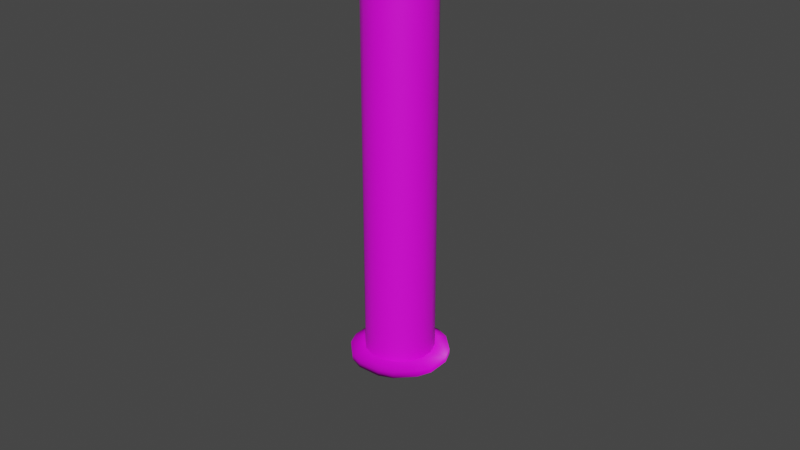 # Source: spawner.blend  (saved by Blender 2.82.7; exported with 4.5.12 LTS)
import bpy
from mathutils import Matrix  # noqa: F401  (used for matrix-valued properties, if any)

bpy.ops.wm.read_factory_settings(use_empty=True)
scene = bpy.context.scene
scene.name = 'Scene'

# ---- collections
col_collection = bpy.data.collections.new('Collection'); scene.collection.children.link(col_collection)
col_help_design = bpy.data.collections.new('Help_Design'); scene.collection.children.link(col_help_design)
col_shield = bpy.data.collections.new('Shield'); scene.collection.children.link(col_shield)

# ---- images (referenced by path relative to the original .blend; pixels are not part of the script)
import os
ASSET_DIR = os.environ.get("B2B_ASSET_DIR", "")  # directory of the original .blend (textures are referenced by path, not embedded)
HERE = os.path.dirname(os.path.abspath(__file__))  # packed textures are extracted next to this script under _unpacked/

def load_image(name, relpath, width, height, colorspace="sRGB"):
    """Load a texture the original file referenced (path relative to the .blend, or extracted next to this script)."""
    p = next((c for c in (os.path.join(HERE, relpath), os.path.join(ASSET_DIR, relpath)) if relpath and os.path.exists(c)), "")
    if p:
        img = bpy.data.images.load(p, check_existing=True)
        img.name = name
    else:  # same state as the original file: an image datablock whose file is absent (Cycles renders it pink)
        img = bpy.data.images.new(name, width, height)
        img.source = "FILE"
        img.filepath = "//" + (relpath or name)
    img.colorspace_settings.name = colorspace
    return img
img_portal_base = load_image('portal_base', 'textures/portal_base.png', 1024, 1024, 'sRGB')
img_portal_base_spec_png = load_image('portal_base_spec.png', 'textures/portal_base_spec.png', 1024, 1024, 'sRGB')
img_portal_base_normal_png = load_image('portal_base_normal.png', 'textures/portal_base_normal.png', 1024, 1024, 'Non-Color')
img_portal_bifrost_png = load_image('portal_bifrost.png', 'textures/portal_bifrost.png', 1024, 1024, 'sRGB')

# ---- materials (node trees are filled in below, after node groups)
mat_base = bpy.data.materials.new('Base')
mat_base.use_transparent_shadow = False
mat_material_001 = bpy.data.materials.new('Material.001')
mat_material_001.use_transparent_shadow = False
mat_material_002 = bpy.data.materials.new('Material.002')
mat_material_002.use_transparent_shadow = False
mat_tube = bpy.data.materials.new('Tube')
mat_tube.use_transparent_shadow = False

# ---- material node trees
mat_base.use_nodes = True; mat_base.node_tree.nodes.clear()
_N = mat_base.node_tree.nodes; _L = mat_base.node_tree.links
n0 = _N.new('ShaderNodeOutputMaterial'); n0.name = 'Material Output'; n0.location = (300, 300)
n1 = _N.new('ShaderNodeTexImage'); n1.name = 'Image Texture'; n1.location = (-530, 366)
n1.image = img_portal_base
n2 = _N.new('ShaderNodeTexImage'); n2.name = 'Image Texture.001'; n2.location = (-530, 107)
n2.image = img_portal_base_spec_png
n3 = _N.new('ShaderNodeTexImage'); n3.name = 'Image Texture.002'; n3.location = (-530, -155)
n3.image = img_portal_base_normal_png
n4 = _N.new('ShaderNodeBsdfPrincipled'); n4.name = 'Principled BSDF'; n4.location = (10, 300)
n4.distribution = 'GGX'
n4.subsurface_method = 'BURLEY'
n4.inputs[3].default_value = 1.45
n4.inputs[27].default_value = (0.0, 0.0, 0.0, 1.0)
n4.inputs[28].default_value = 1.0
n5 = _N.new('ShaderNodeNormalMap'); n5.name = 'Normal Map'; n5.location = (-238, -154)
_L.new(n4.outputs[0], n0.inputs[0])
_L.new(n1.outputs[0], n4.inputs[0])
_L.new(n2.outputs[0], n4.inputs[13])
_L.new(n3.outputs[0], n5.inputs[1])
_L.new(n5.outputs[0], n4.inputs[5])
n0.is_active_output = True
mat_material_001.use_nodes = True; mat_material_001.node_tree.nodes.clear()
_N = mat_material_001.node_tree.nodes; _L = mat_material_001.node_tree.links
n0 = _N.new('ShaderNodeOutputMaterial'); n0.name = 'Material Output'; n0.location = (300, 300)
n1 = _N.new('ShaderNodeBsdfPrincipled'); n1.name = 'Principled BSDF'; n1.location = (10, 300)
n1.distribution = 'GGX'
n1.subsurface_method = 'BURLEY'
n1.inputs[0].default_value = (0.3107, 0.5337, 0.2773, 1.0)
n1.inputs[3].default_value = 1.45
n1.inputs[27].default_value = (0.0, 0.0, 0.0, 1.0)
n1.inputs[28].default_value = 1.0
_L.new(n1.outputs[0], n0.inputs[0])
n0.is_active_output = True
mat_material_002.use_nodes = True; mat_material_002.node_tree.nodes.clear()
_N = mat_material_002.node_tree.nodes; _L = mat_material_002.node_tree.links
n0 = _N.new('ShaderNodeOutputMaterial'); n0.name = 'Material Output'; n0.location = (300, 300)
n1 = _N.new('ShaderNodeBsdfPrincipled'); n1.name = 'Principled BSDF'; n1.location = (10, 300)
n1.distribution = 'GGX'
n1.subsurface_method = 'BURLEY'
n1.inputs[0].default_value = (0.1827, 0.3103, 0.1635, 1.0)
n1.inputs[3].default_value = 1.45
n1.inputs[27].default_value = (0.0, 0.0, 0.0, 1.0)
n1.inputs[28].default_value = 1.0
_L.new(n1.outputs[0], n0.inputs[0])
n0.is_active_output = True
mat_tube.use_nodes = True; mat_tube.node_tree.nodes.clear()
_N = mat_tube.node_tree.nodes; _L = mat_tube.node_tree.links
n0 = _N.new('ShaderNodeOutputMaterial'); n0.name = 'Material Output'; n0.location = (300, 300)
n1 = _N.new('ShaderNodeBsdfPrincipled'); n1.name = 'Principled BSDF'; n1.location = (10, 300)
n1.distribution = 'GGX'
n1.subsurface_method = 'BURLEY'
n1.inputs[3].default_value = 1.45
n1.inputs[27].default_value = (0.0, 0.0, 0.0, 1.0)
n1.inputs[28].default_value = 1.0
n2 = _N.new('ShaderNodeTexImage'); n2.name = 'Image Texture'; n2.location = (-280, 280)
n2.image = img_portal_bifrost_png
_L.new(n1.outputs[0], n0.inputs[0])
_L.new(n2.outputs[0], n1.inputs[0])
n0.is_active_output = True

# ---- world
world_world = bpy.data.worlds.new('World'); scene.world = world_world
world_world.use_nodes = True; world_world.node_tree.nodes.clear()
_N = world_world.node_tree.nodes; _L = world_world.node_tree.links
n0 = _N.new('ShaderNodeOutputWorld'); n0.name = 'World Output'; n0.location = (300, 300)
n1 = _N.new('ShaderNodeBackground'); n1.name = 'Background'; n1.location = (10, 300)
n1.inputs[0].default_value = (0.05088, 0.05088, 0.05088, 1.0)
_L.new(n1.outputs[0], n0.inputs[0])
n0.is_active_output = True
world_world.color = (0.05088, 0.05088, 0.05088)
world_world.use_sun_shadow = False
world_world.sun_shadow_jitter_overblur = 0.0

# ---- meshes
me_base_001 = bpy.data.meshes.new('Base.001')
me_base_001.from_pydata([(0.1714, 0.2911, 0.07351), (0.07459, 0.3294, 0.07351), (0.2857, 0.1802, 0.07351), (0.327, 0.0846, 0.07351), (0.3294, -0.07459, 0.07351), (0.2911, -0.1714, 0.07351), (0.1802, -0.2857, 0.07351), (0.0846, -0.327, 0.07351), (-0.07459, -0.3294, 0.07351), (-0.1714, -0.2911, 0.07351), (-0.2857, -0.1802, 0.07351), (-0.327, -0.0846, 0.07351), (-0.3294, 0.07459, 0.07351), (-0.2911, 0.1714, 0.07351), (-0.1802, 0.2857, 0.07351), (-0.0846, 0.327, 0.07351), (-0.123, -0.3103, 0.07351), (0.1324, -0.3064, 0.07351), (0.3103, -0.123, 0.07351), (0.3064, 0.1324, 0.07351), (0.123, 0.3103, 0.07351), (-0.1324, 0.3064, 0.07351), (-0.3103, 0.123, 0.07351), (-0.3064, -0.1324, 0.07351), (0.07172, 0.1218, 0.07351), (0.03121, 0.1378, 0.07351), (0.1195, 0.0754, 0.07351), (0.1368, 0.0354, 0.07351), (0.1378, -0.03121, 0.07351), (0.1218, -0.07172, 0.07351), (0.0754, -0.1195, 0.07351), (0.0354, -0.1368, 0.07351), (-0.03121, -0.1378, 0.07351), (-0.07172, -0.1218, 0.07351), (-0.1195, -0.0754, 0.07351), (-0.1368, -0.0354, 0.07351), (-0.1378, 0.03121, 0.07351), (-0.1218, 0.07172, 0.07351), (-0.0754, 0.1195, 0.07351), (-0.0354, 0.1368, 0.07351), (-0.05146, -0.1298, 0.07351), (0.0554, -0.1282, 0.07351), (0.1298, -0.05146, 0.07351), (0.1282, 0.0554, 0.07351), (0.05146, 0.1298, 0.07351), (-0.0554, 0.1282, 0.07351), (-0.1298, 0.05146, 0.07351), (-0.1282, -0.0554, 0.07351), (0.2474, 0.4201, 0.03869), (0.1077, 0.4755, 0.03869), (0.4124, 0.2601, 0.03869), (0.472, 0.1221, 0.03869), (0.4755, -0.1077, 0.03869), (0.4201, -0.2474, 0.03869), (0.2601, -0.4124, 0.03869), (0.1221, -0.472, 0.03869), (-0.1077, -0.4755, 0.03869), (-0.2474, -0.4201, 0.03869), (-0.4124, -0.2601, 0.03869), (-0.472, -0.1221, 0.03869), (-0.4755, 0.1077, 0.03869), (-0.4201, 0.2474, 0.03869), (-0.2601, 0.4124, 0.03869), (-0.1221, 0.472, 0.03869), (-0.1776, -0.4478, 0.03869), (0.1911, -0.4422, 0.03869), (0.4478, -0.1776, 0.03869), (0.4422, 0.1911, 0.03869), (0.1776, 0.4478, 0.03869), (-0.1911, 0.4422, 0.03869), (-0.4478, 0.1776, 0.03869), (-0.4422, -0.1911, 0.03869), (0.2474, 0.4201, -0.01502), (0.1077, 0.4755, -0.01502), (0.4124, 0.2601, -0.01502), (0.472, 0.1221, -0.01502), (0.4755, -0.1077, -0.01502), (0.4201, -0.2474, -0.01502), (0.2601, -0.4124, -0.01502), (0.1221, -0.472, -0.01502), (-0.1077, -0.4755, -0.01502), (-0.2474, -0.4201, -0.01502), (-0.4124, -0.2601, -0.01502), (-0.472, -0.1221, -0.01502), (-0.4755, 0.1077, -0.01502), (-0.4201, 0.2474, -0.01502), (-0.2601, 0.4124, -0.01502), (-0.1221, 0.472, -0.01502), (-0.1776, -0.4478, -0.01502), (0.1911, -0.4422, -0.01502), (0.4478, -0.1776, -0.01502), (0.4422, 0.1911, -0.01502), (0.1776, 0.4478, -0.01502), (-0.1911, 0.4422, -0.01502), (-0.4478, 0.1776, -0.01502), (-0.4422, -0.1911, -0.01502)], [], [(16, 8, 32, 40), (2, 0, 24, 26), (10, 9, 33, 34), (9, 16, 40, 33), (19, 2, 26, 43), (7, 17, 41, 31), (5, 18, 42, 29), (3, 19, 43, 27), (23, 10, 34, 47), (0, 20, 44, 24), (15, 21, 45, 39), (4, 3, 27, 28), (13, 22, 46, 37), (11, 23, 47, 35), (12, 11, 35, 36), (18, 4, 28, 42), (22, 12, 36, 46), (6, 5, 29, 30), (14, 13, 37, 38), (17, 6, 30, 41), (21, 14, 38, 45), (8, 7, 31, 32), (20, 1, 25, 44), (1, 15, 39, 25), (44, 25, 39, 45, 38, 37, 46, 36, 35, 47, 34, 33, 40, 32, 31, 41, 30, 29, 42, 28, 27, 43, 26, 24), (5, 6, 54, 53), (20, 0, 48, 68), (13, 14, 62, 61), (6, 17, 65, 54), (21, 15, 63, 69), (14, 21, 69, 62), (7, 8, 56, 55), (22, 13, 61, 70), (1, 20, 68, 49), (15, 1, 49, 63), (8, 16, 64, 56), (23, 11, 59, 71), (0, 2, 50, 48), (16, 9, 57, 64), (9, 10, 58, 57), (2, 19, 67, 50), (17, 7, 55, 65), (10, 23, 71, 58), (3, 4, 52, 51), (18, 5, 53, 66), (11, 12, 60, 59), (4, 18, 66, 52), (19, 3, 51, 67), (12, 22, 70, 60), (55, 56, 80, 79), (70, 61, 85, 94), (49, 68, 92, 73), (63, 49, 73, 87), (56, 64, 88, 80), (71, 59, 83, 95), (48, 50, 74, 72), (64, 57, 81, 88), (57, 58, 82, 81), (50, 67, 91, 74), (65, 55, 79, 89), (58, 71, 95, 82), (51, 52, 76, 75), (66, 53, 77, 90), (59, 60, 84, 83), (52, 66, 90, 76), (67, 51, 75, 91), (60, 70, 94, 84), (53, 54, 78, 77), (68, 48, 72, 92), (61, 62, 86, 85), (54, 65, 89, 78), (69, 63, 87, 93), (62, 69, 93, 86)])
me_base_001.polygons.foreach_set('use_smooth', [True] * 73)
_uv = me_base_001.uv_layers.new(name='UVMap')
_uv.uv.foreach_set('vector', [0.6202, 0.2121, 0.6651, 0.2309, 0.5692, 0.3874, 0.5504, 0.3795, 0.5735, 0.8071, 0.4246, 0.8064, 0.4684, 0.6284, 0.5307, 0.6286, 0.4265, 0.1929, 0.5753, 0.1936, 0.5316, 0.3716, 0.4693, 0.3714, 0.5753, 0.1936, 0.6202, 0.2121, 0.5504, 0.3795, 0.5316, 0.3716, 0.6186, 0.7886, 0.5735, 0.8071, 0.5307, 0.6286, 0.5495, 0.6208, 0.77, 0.3366, 0.7886, 0.3814, 0.6208, 0.4504, 0.6131, 0.4316, 0.8064, 0.5754, 0.7879, 0.6202, 0.6205, 0.5504, 0.6283, 0.5316, 0.6634, 0.77, 0.6186, 0.7886, 0.5495, 0.6208, 0.5684, 0.6131, 0.3814, 0.2114, 0.4265, 0.1929, 0.4693, 0.3714, 0.4504, 0.3792, 0.4246, 0.8064, 0.3798, 0.7879, 0.4496, 0.6205, 0.4684, 0.6284, 0.23, 0.6634, 0.2114, 0.6186, 0.3791, 0.5496, 0.3869, 0.5684, 0.7691, 0.6651, 0.6634, 0.77, 0.5684, 0.6131, 0.6126, 0.5692, 0.1935, 0.4246, 0.2121, 0.3798, 0.3795, 0.4496, 0.3716, 0.4684, 0.3366, 0.23, 0.3814, 0.2114, 0.4504, 0.3792, 0.4316, 0.3869, 0.2309, 0.3349, 0.3366, 0.23, 0.4316, 0.3869, 0.3874, 0.4308, 0.7879, 0.6202, 0.7691, 0.6651, 0.6126, 0.5692, 0.6205, 0.5504, 0.2121, 0.3798, 0.2309, 0.3349, 0.3874, 0.4308, 0.3795, 0.4496, 0.807, 0.4265, 0.8064, 0.5754, 0.6283, 0.5316, 0.6286, 0.4693, 0.1929, 0.5735, 0.1935, 0.4246, 0.3716, 0.4684, 0.3714, 0.5307, 0.7886, 0.3814, 0.807, 0.4265, 0.6286, 0.4693, 0.6208, 0.4504, 0.2114, 0.6186, 0.1929, 0.5735, 0.3714, 0.5307, 0.3791, 0.5496, 0.6651, 0.2309, 0.77, 0.3366, 0.6131, 0.4316, 0.5692, 0.3874, 0.3798, 0.7879, 0.3348, 0.7691, 0.4308, 0.6126, 0.4496, 0.6205, 0.3348, 0.7691, 0.23, 0.6634, 0.3869, 0.5684, 0.4308, 0.6126, 0.4496, 0.6205, 0.4308, 0.6126, 0.3869, 0.5684, 0.3791, 0.5496, 0.3714, 0.5307, 0.3716, 0.4684, 0.3795, 0.4496, 0.3874, 0.4308, 0.4316, 0.3869, 0.4504, 0.3792, 0.4693, 0.3714, 0.5316, 0.3716, 0.5504, 0.3795, 0.5692, 0.3874, 0.6131, 0.4316, 0.6208, 0.4504, 0.6286, 0.4693, 0.6283, 0.5316, 0.6205, 0.5504, 0.6126, 0.5692, 0.5684, 0.6131, 0.5495, 0.6208, 0.5307, 0.6286, 0.4684, 0.6284, 0.8064, 0.5754, 0.807, 0.4265, 0.9393, 0.3947, 0.9385, 0.6053, 0.3798, 0.7879, 0.4246, 0.8064, 0.3946, 0.9385, 0.3279, 0.9157, 0.1935, 0.4246, 0.1929, 0.5735, 0.06066, 0.6053, 0.06149, 0.3947, 0.807, 0.4265, 0.7886, 0.3814, 0.9156, 0.3278, 0.9393, 0.3947, 0.2114, 0.6186, 0.23, 0.6634, 0.1154, 0.7356, 0.08439, 0.6722, 0.1929, 0.5735, 0.2114, 0.6186, 0.08439, 0.6722, 0.06066, 0.6053, 0.77, 0.3366, 0.6651, 0.2309, 0.7361, 0.1148, 0.8846, 0.2644, 0.2121, 0.3798, 0.1935, 0.4246, 0.06149, 0.3947, 0.08433, 0.3279, 0.3348, 0.7691, 0.3798, 0.7879, 0.3279, 0.9157, 0.2638, 0.8852, 0.23, 0.6634, 0.3348, 0.7691, 0.2638, 0.8852, 0.1154, 0.7356, 0.6651, 0.2309, 0.6202, 0.2121, 0.6721, 0.08433, 0.7361, 0.1148, 0.3814, 0.2114, 0.3366, 0.23, 0.2644, 0.1154, 0.3277, 0.08441, 0.4246, 0.8064, 0.5735, 0.8071, 0.6053, 0.9393, 0.3946, 0.9385, 0.6202, 0.2121, 0.5753, 0.1936, 0.6053, 0.06149, 0.6721, 0.08433, 0.5753, 0.1936, 0.4265, 0.1929, 0.3946, 0.06067, 0.6053, 0.06149, 0.5735, 0.8071, 0.6186, 0.7886, 0.6722, 0.9156, 0.6053, 0.9393, 0.7886, 0.3814, 0.77, 0.3366, 0.8846, 0.2644, 0.9156, 0.3278, 0.4265, 0.1929, 0.3814, 0.2114, 0.3277, 0.08441, 0.3946, 0.06067, 0.6634, 0.77, 0.7691, 0.6651, 0.8851, 0.7362, 0.7356, 0.8846, 0.7879, 0.6202, 0.8064, 0.5754, 0.9385, 0.6053, 0.9156, 0.6721, 0.3366, 0.23, 0.2309, 0.3349, 0.1148, 0.2638, 0.2644, 0.1154, 0.7691, 0.6651, 0.7879, 0.6202, 0.9156, 0.6721, 0.8851, 0.7362, 0.6186, 0.7886, 0.6634, 0.77, 0.7356, 0.8846, 0.6722, 0.9156, 0.2309, 0.3349, 0.2121, 0.3798, 0.08433, 0.3279, 0.1148, 0.2638, 0.8846, 0.2644, 0.7361, 0.1148, 0.7658, 0.06995, 0.929, 0.2332, 0.08433, 0.3279, 0.06149, 0.3947, 0.007982, 0.3854, 0.03247, 0.3067, 0.2638, 0.8852, 0.3279, 0.9157, 0.3067, 0.9675, 0.2342, 0.9301, 0.1154, 0.7356, 0.2638, 0.8852, 0.2342, 0.9301, 0.07101, 0.7668, 0.7361, 0.1148, 0.6721, 0.08433, 0.6933, 0.03246, 0.7658, 0.06995, 0.3277, 0.08441, 0.2644, 0.1154, 0.2331, 0.07104, 0.3061, 0.03271, 0.3946, 0.9385, 0.6053, 0.9393, 0.6162, 0.992, 0.3854, 0.992, 0.6721, 0.08433, 0.6053, 0.06149, 0.6146, 0.007982, 0.6933, 0.03246, 0.6053, 0.06149, 0.3946, 0.06067, 0.3838, 0.007998, 0.6146, 0.007982, 0.6053, 0.9393, 0.6722, 0.9156, 0.6939, 0.9673, 0.6162, 0.992, 0.9156, 0.3278, 0.8846, 0.2644, 0.929, 0.2332, 0.9673, 0.3061, 0.3946, 0.06067, 0.3277, 0.08441, 0.3061, 0.03271, 0.3838, 0.007998, 0.7356, 0.8846, 0.8851, 0.7362, 0.93, 0.7658, 0.7668, 0.929, 0.9156, 0.6721, 0.9385, 0.6053, 0.992, 0.6146, 0.9675, 0.6933, 0.2644, 0.1154, 0.1148, 0.2638, 0.06995, 0.2342, 0.2331, 0.07104, 0.8851, 0.7362, 0.9156, 0.6721, 0.9675, 0.6933, 0.93, 0.7658, 0.6722, 0.9156, 0.7356, 0.8846, 0.7668, 0.929, 0.6939, 0.9673, 0.1148, 0.2638, 0.08433, 0.3279, 0.03247, 0.3067, 0.06995, 0.2342, 0.9385, 0.6053, 0.9393, 0.3947, 0.992, 0.3838, 0.992, 0.6146, 0.3279, 0.9157, 0.3946, 0.9385, 0.3854, 0.992, 0.3067, 0.9675, 0.06149, 0.3947, 0.06066, 0.6053, 0.007982, 0.6162, 0.007982, 0.3854, 0.9393, 0.3947, 0.9156, 0.3278, 0.9673, 0.3061, 0.992, 0.3838, 0.08439, 0.6722, 0.1154, 0.7356, 0.07101, 0.7668, 0.03268, 0.6939, 0.06066, 0.6053, 0.08439, 0.6722, 0.03268, 0.6939, 0.007982, 0.6162])
me_base_001.materials.append(mat_base)
me_base_001.use_remesh_fix_poles = True
me_base_001.use_remesh_preserve_attributes = False
me_base_001.use_mirror_vertex_groups = False
me_base_001.update()
me_cube_002 = bpy.data.meshes.new('Cube.002')
me_cube_002.from_pydata([(-0.5, -0.5, -1.0), (-0.5, -0.5, 0.0), (-0.5, 0.5, -1.0), (-0.5, 0.5, 0.0), (0.5, -0.5, -1.0), (0.5, -0.5, 0.0), (0.5, 0.5, -1.0), (0.5, 0.5, 0.0)], [], [(0, 1, 3, 2), (2, 3, 7, 6), (6, 7, 5, 4), (4, 5, 1, 0), (2, 6, 4, 0), (7, 3, 1, 5)])
_uv = me_cube_002.uv_layers.new(name='UVMap')
_uv.uv.foreach_set('vector', [0.375, 0.0, 0.625, 0.0, 0.625, 0.25, 0.375, 0.25, 0.375, 0.25, 0.625, 0.25, 0.625, 0.5, 0.375, 0.5, 0.375, 0.5, 0.625, 0.5, 0.625, 0.75, 0.375, 0.75, 0.375, 0.75, 0.625, 0.75, 0.625, 1.0, 0.375, 1.0, 0.125, 0.5, 0.375, 0.5, 0.375, 0.75, 0.125, 0.75, 0.625, 0.5, 0.875, 0.5, 0.875, 0.75, 0.625, 0.75])
me_cube_002.materials.append(mat_material_001)
me_cube_002.use_remesh_fix_poles = True
me_cube_002.use_remesh_preserve_attributes = False
me_cube_002.use_mirror_vertex_groups = False
me_cube_002.update()
me_cube_003 = bpy.data.meshes.new('Cube.003')
me_cube_003.from_pydata([(0.5, -0.5, -1.0), (0.5, -0.5, 0.0), (0.5, 0.5, -1.0), (0.5, 0.5, 0.0), (1.5, -0.5, -1.0), (1.5, -0.5, 0.0), (1.5, 0.5, -1.0), (1.5, 0.5, 0.0)], [], [(0, 1, 3, 2), (2, 3, 7, 6), (6, 7, 5, 4), (4, 5, 1, 0), (2, 6, 4, 0), (7, 3, 1, 5)])
_uv = me_cube_003.uv_layers.new(name='UVMap')
_uv.uv.foreach_set('vector', [0.375, 0.0, 0.625, 0.0, 0.625, 0.25, 0.375, 0.25, 0.375, 0.25, 0.625, 0.25, 0.625, 0.5, 0.375, 0.5, 0.375, 0.5, 0.625, 0.5, 0.625, 0.75, 0.375, 0.75, 0.375, 0.75, 0.625, 0.75, 0.625, 1.0, 0.375, 1.0, 0.125, 0.5, 0.375, 0.5, 0.375, 0.75, 0.125, 0.75, 0.625, 0.5, 0.875, 0.5, 0.875, 0.75, 0.625, 0.75])
me_cube_003.materials.append(mat_material_002)
me_cube_003.use_remesh_fix_poles = True
me_cube_003.use_remesh_preserve_attributes = False
me_cube_003.use_mirror_vertex_groups = False
me_cube_003.update()
me_cube_004 = bpy.data.meshes.new('Cube.004')
me_cube_004.from_pydata([(-1.5, -0.5, -1.0), (-1.5, -0.5, 0.0), (-1.5, 0.5, -1.0), (-1.5, 0.5, 0.0), (-0.5, -0.5, -1.0), (-0.5, -0.5, 0.0), (-0.5, 0.5, -1.0), (-0.5, 0.5, 0.0)], [], [(0, 1, 3, 2), (2, 3, 7, 6), (6, 7, 5, 4), (4, 5, 1, 0), (2, 6, 4, 0), (7, 3, 1, 5)])
_uv = me_cube_004.uv_layers.new(name='UVMap')
_uv.uv.foreach_set('vector', [0.375, 0.0, 0.625, 0.0, 0.625, 0.25, 0.375, 0.25, 0.375, 0.25, 0.625, 0.25, 0.625, 0.5, 0.375, 0.5, 0.375, 0.5, 0.625, 0.5, 0.625, 0.75, 0.375, 0.75, 0.375, 0.75, 0.625, 0.75, 0.625, 1.0, 0.375, 1.0, 0.125, 0.5, 0.375, 0.5, 0.375, 0.75, 0.125, 0.75, 0.625, 0.5, 0.875, 0.5, 0.875, 0.75, 0.625, 0.75])
me_cube_004.materials.append(mat_material_002)
me_cube_004.use_remesh_fix_poles = True
me_cube_004.use_remesh_preserve_attributes = False
me_cube_004.use_mirror_vertex_groups = False
me_cube_004.update()
me_cube_005 = bpy.data.meshes.new('Cube.005')
me_cube_005.from_pydata([(-0.5, 0.5, -1.0), (-0.5, 0.5, 0.0), (-0.5, 1.5, -1.0), (-0.5, 1.5, 0.0), (0.5, 0.5, -1.0), (0.5, 0.5, 0.0), (0.5, 1.5, -1.0), (0.5, 1.5, 0.0)], [], [(0, 1, 3, 2), (2, 3, 7, 6), (6, 7, 5, 4), (4, 5, 1, 0), (2, 6, 4, 0), (7, 3, 1, 5)])
_uv = me_cube_005.uv_layers.new(name='UVMap')
_uv.uv.foreach_set('vector', [0.375, 0.0, 0.625, 0.0, 0.625, 0.25, 0.375, 0.25, 0.375, 0.25, 0.625, 0.25, 0.625, 0.5, 0.375, 0.5, 0.375, 0.5, 0.625, 0.5, 0.625, 0.75, 0.375, 0.75, 0.375, 0.75, 0.625, 0.75, 0.625, 1.0, 0.375, 1.0, 0.125, 0.5, 0.375, 0.5, 0.375, 0.75, 0.125, 0.75, 0.625, 0.5, 0.875, 0.5, 0.875, 0.75, 0.625, 0.75])
me_cube_005.materials.append(mat_material_002)
me_cube_005.use_remesh_fix_poles = True
me_cube_005.use_remesh_preserve_attributes = False
me_cube_005.use_mirror_vertex_groups = False
me_cube_005.update()
me_cube_006 = bpy.data.meshes.new('Cube.006')
me_cube_006.from_pydata([(0.5, 0.5, -1.0), (0.5, 0.5, 0.0), (0.5, 1.5, -1.0), (0.5, 1.5, 0.0), (1.5, 0.5, -1.0), (1.5, 0.5, 0.0), (1.5, 1.5, -1.0), (1.5, 1.5, 0.0)], [], [(0, 1, 3, 2), (2, 3, 7, 6), (6, 7, 5, 4), (4, 5, 1, 0), (2, 6, 4, 0), (7, 3, 1, 5)])
_uv = me_cube_006.uv_layers.new(name='UVMap')
_uv.uv.foreach_set('vector', [0.375, 0.0, 0.625, 0.0, 0.625, 0.25, 0.375, 0.25, 0.375, 0.25, 0.625, 0.25, 0.625, 0.5, 0.375, 0.5, 0.375, 0.5, 0.625, 0.5, 0.625, 0.75, 0.375, 0.75, 0.375, 0.75, 0.625, 0.75, 0.625, 1.0, 0.375, 1.0, 0.125, 0.5, 0.375, 0.5, 0.375, 0.75, 0.125, 0.75, 0.625, 0.5, 0.875, 0.5, 0.875, 0.75, 0.625, 0.75])
me_cube_006.materials.append(mat_material_001)
me_cube_006.use_remesh_fix_poles = True
me_cube_006.use_remesh_preserve_attributes = False
me_cube_006.use_mirror_vertex_groups = False
me_cube_006.update()
me_cube_007 = bpy.data.meshes.new('Cube.007')
me_cube_007.from_pydata([(-1.5, 0.5, -1.0), (-1.5, 0.5, 0.0), (-1.5, 1.5, -1.0), (-1.5, 1.5, 0.0), (-0.5, 0.5, -1.0), (-0.5, 0.5, 0.0), (-0.5, 1.5, -1.0), (-0.5, 1.5, 0.0)], [], [(0, 1, 3, 2), (2, 3, 7, 6), (6, 7, 5, 4), (4, 5, 1, 0), (2, 6, 4, 0), (7, 3, 1, 5)])
_uv = me_cube_007.uv_layers.new(name='UVMap')
_uv.uv.foreach_set('vector', [0.375, 0.0, 0.625, 0.0, 0.625, 0.25, 0.375, 0.25, 0.375, 0.25, 0.625, 0.25, 0.625, 0.5, 0.375, 0.5, 0.375, 0.5, 0.625, 0.5, 0.625, 0.75, 0.375, 0.75, 0.375, 0.75, 0.625, 0.75, 0.625, 1.0, 0.375, 1.0, 0.125, 0.5, 0.375, 0.5, 0.375, 0.75, 0.125, 0.75, 0.625, 0.5, 0.875, 0.5, 0.875, 0.75, 0.625, 0.75])
me_cube_007.materials.append(mat_material_001)
me_cube_007.use_remesh_fix_poles = True
me_cube_007.use_remesh_preserve_attributes = False
me_cube_007.use_mirror_vertex_groups = False
me_cube_007.update()
me_cube_008 = bpy.data.meshes.new('Cube.008')
me_cube_008.from_pydata([(-0.5, -1.5, -1.0), (-0.5, -1.5, 0.0), (-0.5, -0.5, -1.0), (-0.5, -0.5, 0.0), (0.5, -1.5, -1.0), (0.5, -1.5, 0.0), (0.5, -0.5, -1.0), (0.5, -0.5, 0.0)], [], [(0, 1, 3, 2), (2, 3, 7, 6), (6, 7, 5, 4), (4, 5, 1, 0), (2, 6, 4, 0), (7, 3, 1, 5)])
_uv = me_cube_008.uv_layers.new(name='UVMap')
_uv.uv.foreach_set('vector', [0.375, 0.0, 0.625, 0.0, 0.625, 0.25, 0.375, 0.25, 0.375, 0.25, 0.625, 0.25, 0.625, 0.5, 0.375, 0.5, 0.375, 0.5, 0.625, 0.5, 0.625, 0.75, 0.375, 0.75, 0.375, 0.75, 0.625, 0.75, 0.625, 1.0, 0.375, 1.0, 0.125, 0.5, 0.375, 0.5, 0.375, 0.75, 0.125, 0.75, 0.625, 0.5, 0.875, 0.5, 0.875, 0.75, 0.625, 0.75])
me_cube_008.materials.append(mat_material_002)
me_cube_008.use_remesh_fix_poles = True
me_cube_008.use_remesh_preserve_attributes = False
me_cube_008.use_mirror_vertex_groups = False
me_cube_008.update()
me_cube_009 = bpy.data.meshes.new('Cube.009')
me_cube_009.from_pydata([(0.5, -1.5, -1.0), (0.5, -1.5, 0.0), (0.5, -0.5, -1.0), (0.5, -0.5, 0.0), (1.5, -1.5, -1.0), (1.5, -1.5, 0.0), (1.5, -0.5, -1.0), (1.5, -0.5, 0.0)], [], [(0, 1, 3, 2), (2, 3, 7, 6), (6, 7, 5, 4), (4, 5, 1, 0), (2, 6, 4, 0), (7, 3, 1, 5)])
_uv = me_cube_009.uv_layers.new(name='UVMap')
_uv.uv.foreach_set('vector', [0.375, 0.0, 0.625, 0.0, 0.625, 0.25, 0.375, 0.25, 0.375, 0.25, 0.625, 0.25, 0.625, 0.5, 0.375, 0.5, 0.375, 0.5, 0.625, 0.5, 0.625, 0.75, 0.375, 0.75, 0.375, 0.75, 0.625, 0.75, 0.625, 1.0, 0.375, 1.0, 0.125, 0.5, 0.375, 0.5, 0.375, 0.75, 0.125, 0.75, 0.625, 0.5, 0.875, 0.5, 0.875, 0.75, 0.625, 0.75])
me_cube_009.materials.append(mat_material_001)
me_cube_009.use_remesh_fix_poles = True
me_cube_009.use_remesh_preserve_attributes = False
me_cube_009.use_mirror_vertex_groups = False
me_cube_009.update()
me_cube_010 = bpy.data.meshes.new('Cube.010')
me_cube_010.from_pydata([(-1.5, -1.5, -1.0), (-1.5, -1.5, 0.0), (-1.5, -0.5, -1.0), (-1.5, -0.5, 0.0), (-0.5, -1.5, -1.0), (-0.5, -1.5, 0.0), (-0.5, -0.5, -1.0), (-0.5, -0.5, 0.0)], [], [(0, 1, 3, 2), (2, 3, 7, 6), (6, 7, 5, 4), (4, 5, 1, 0), (2, 6, 4, 0), (7, 3, 1, 5)])
_uv = me_cube_010.uv_layers.new(name='UVMap')
_uv.uv.foreach_set('vector', [0.375, 0.0, 0.625, 0.0, 0.625, 0.25, 0.375, 0.25, 0.375, 0.25, 0.625, 0.25, 0.625, 0.5, 0.375, 0.5, 0.375, 0.5, 0.625, 0.5, 0.625, 0.75, 0.375, 0.75, 0.375, 0.75, 0.625, 0.75, 0.625, 1.0, 0.375, 1.0, 0.125, 0.5, 0.375, 0.5, 0.375, 0.75, 0.125, 0.75, 0.625, 0.5, 0.875, 0.5, 0.875, 0.75, 0.625, 0.75])
me_cube_010.materials.append(mat_material_001)
me_cube_010.use_remesh_fix_poles = True
me_cube_010.use_remesh_preserve_attributes = False
me_cube_010.use_mirror_vertex_groups = False
me_cube_010.update()
me_cube_012 = bpy.data.meshes.new('Cube.012')
me_cube_012.from_pydata([(0.5, 0.5, 0.0), (0.5, 0.5, 1.0), (0.5, 1.5, 0.0), (0.5, 1.5, 1.0), (1.5, 0.5, 0.0), (1.5, 0.5, 1.0), (1.5, 1.5, 0.0), (1.5, 1.5, 1.0)], [], [(0, 1, 3, 2), (2, 3, 7, 6), (6, 7, 5, 4), (4, 5, 1, 0), (2, 6, 4, 0), (7, 3, 1, 5)])
_uv = me_cube_012.uv_layers.new(name='UVMap')
_uv.uv.foreach_set('vector', [0.375, 0.0, 0.625, 0.0, 0.625, 0.25, 0.375, 0.25, 0.375, 0.25, 0.625, 0.25, 0.625, 0.5, 0.375, 0.5, 0.375, 0.5, 0.625, 0.5, 0.625, 0.75, 0.375, 0.75, 0.375, 0.75, 0.625, 0.75, 0.625, 1.0, 0.375, 1.0, 0.125, 0.5, 0.375, 0.5, 0.375, 0.75, 0.125, 0.75, 0.625, 0.5, 0.875, 0.5, 0.875, 0.75, 0.625, 0.75])
me_cube_012.materials.append(mat_material_001)
me_cube_012.use_remesh_fix_poles = True
me_cube_012.use_remesh_preserve_attributes = False
me_cube_012.use_mirror_vertex_groups = False
me_cube_012.update()
me_shield = bpy.data.meshes.new('Shield')
me_shield.from_pydata([(-0.06786, 0.3348, 0.04282), (0.0, 0.3416, 3.735), (0.06542, 0.3353, 0.04282), (0.1307, 0.3156, 3.735), (0.1887, 0.2847, 0.04282), (0.2415, 0.2415, 3.735), (0.2833, 0.1908, 0.04282), (0.3156, 0.1307, 3.735), (0.3348, 0.06786, 0.04282), (0.3416, -1.493e-08, 3.735), (0.3353, -0.06542, 0.04282), (0.3156, -0.1307, 3.735), (0.2847, -0.1887, 0.04282), (0.2415, -0.2415, 3.735), (0.1908, -0.2833, 0.04282), (0.1307, -0.3156, 3.735), (0.06786, -0.3348, 0.04282), (5.158e-08, -0.3416, 3.735), (-0.06542, -0.3353, 0.04282), (-0.1307, -0.3156, 3.735), (-0.1887, -0.2847, 0.04282), (-0.2415, -0.2415, 3.735), (-0.2833, -0.1908, 0.04282), (-0.3156, -0.1307, 3.735), (-0.3348, -0.06786, 0.04282), (-0.3416, 4.073e-09, 3.735), (-0.3353, 0.06542, 0.04282), (-0.3156, 0.1307, 3.735), (-0.2847, 0.1887, 0.04282), (-0.2415, 0.2415, 3.735), (-0.1908, 0.2833, 0.04282), (-0.1307, 0.3156, 3.735), (0.0, 0.3416, 3.692), (0.1307, 0.3156, 3.692), (0.2415, 0.2415, 3.692), (0.3156, 0.1307, 3.692), (0.3416, -1.493e-08, 3.692), (0.3156, -0.1307, 3.692), (0.2415, -0.2415, 3.692), (0.1307, -0.3156, 3.692), (5.158e-08, -0.3416, 3.692), (-0.1307, -0.3156, 3.692), (-0.2415, -0.2415, 3.692), (-0.3156, -0.1307, 3.692), (-0.3416, 4.073e-09, 3.692), (-0.3156, 0.1307, 3.692), (-0.2415, 0.2415, 3.692), (-0.1307, 0.3156, 3.692), (0.06381, 0.3356, 0.1145), (0.1874, 0.2856, 0.1145), (0.2824, 0.1922, 0.1145), (0.3344, 0.06946, 0.1145), (0.3356, -0.06381, 0.1145), (0.2856, -0.1874, 0.1145), (0.1922, -0.2824, 0.1145), (0.06946, -0.3344, 0.1145), (-0.06381, -0.3356, 0.1145), (-0.1874, -0.2856, 0.1145), (-0.2824, -0.1922, 0.1145), (-0.3344, -0.06946, 0.1145), (-0.3356, 0.06381, 0.1145), (-0.2856, 0.1874, 0.1145), (-0.1922, 0.2824, 0.1145), (-0.06946, 0.3344, 0.1145)], [], [(32, 1, 3, 33), (33, 3, 5, 34), (34, 5, 7, 35), (35, 7, 9, 36), (36, 9, 11, 37), (37, 11, 13, 38), (38, 13, 15, 39), (39, 15, 17, 40), (40, 17, 19, 41), (41, 19, 21, 42), (42, 21, 23, 43), (43, 23, 25, 44), (44, 25, 27, 45), (45, 27, 29, 46), (46, 29, 31, 47), (47, 31, 1, 32), (62, 47, 32, 63), (61, 46, 47, 62), (60, 45, 46, 61), (59, 44, 45, 60), (58, 43, 44, 59), (57, 42, 43, 58), (56, 41, 42, 57), (55, 40, 41, 56), (54, 39, 40, 55), (53, 38, 39, 54), (52, 37, 38, 53), (51, 36, 37, 52), (50, 35, 36, 51), (49, 34, 35, 50), (48, 33, 34, 49), (63, 32, 33, 48), (0, 63, 48, 2), (2, 48, 49, 4), (4, 49, 50, 6), (6, 50, 51, 8), (8, 51, 52, 10), (10, 52, 53, 12), (12, 53, 54, 14), (14, 54, 55, 16), (16, 55, 56, 18), (18, 56, 57, 20), (20, 57, 58, 22), (22, 58, 59, 24), (24, 59, 60, 26), (26, 60, 61, 28), (28, 61, 62, 30), (30, 62, 63, 0)])
me_shield.polygons.foreach_set('use_smooth', [True] * 48)
_uv = me_shield.uv_layers.new(name='UVMap')
_uv.uv.foreach_set('vector', [0.3169, 0.9882, 0.3169, 0.9978, 0.2558, 0.9978, 0.2558, 0.9882, 0.2558, 0.9882, 0.2558, 0.9978, 0.1947, 0.9978, 0.1947, 0.9882, 0.1947, 0.9882, 0.1947, 0.9978, 0.1337, 0.9978, 0.1337, 0.9882, 0.1337, 0.9882, 0.1337, 0.9978, 0.07256, 0.9978, 0.07256, 0.9882, 0.07256, 0.9882, 0.07256, 0.9978, 0.01146, 0.9978, 0.01146, 0.9882, 0.989, 0.9882, 0.989, 0.9978, 0.9279, 0.9978, 0.9279, 0.9882, 0.9279, 0.9882, 0.9279, 0.9978, 0.8668, 0.9978, 0.8668, 0.9882, 0.8668, 0.9882, 0.8668, 0.9978, 0.8057, 0.9978, 0.8057, 0.9882, 0.8057, 0.9882, 0.8057, 0.9978, 0.7446, 0.9978, 0.7446, 0.9882, 0.7446, 0.9882, 0.7446, 0.9978, 0.6835, 0.9978, 0.6835, 0.9882, 0.6835, 0.9882, 0.6835, 0.9978, 0.6224, 0.9978, 0.6224, 0.9882, 0.6224, 0.9882, 0.6224, 0.9978, 0.5613, 0.9978, 0.5613, 0.9882, 0.5613, 0.9882, 0.5613, 0.9978, 0.5002, 0.9978, 0.5002, 0.9882, 0.5002, 0.9882, 0.5002, 0.9978, 0.4391, 0.9978, 0.4391, 0.9882, 0.4391, 0.9882, 0.4391, 0.9978, 0.378, 0.9978, 0.378, 0.9882, 0.378, 0.9882, 0.378, 0.9978, 0.3169, 0.9978, 0.3169, 0.9882, 0.378, 0.01926, 0.378, 0.9882, 0.3169, 0.9882, 0.3169, 0.01926, 0.4391, 0.01926, 0.4391, 0.9882, 0.378, 0.9882, 0.378, 0.01926, 0.5002, 0.01926, 0.5002, 0.9882, 0.4391, 0.9882, 0.4391, 0.01926, 0.5613, 0.01926, 0.5613, 0.9882, 0.5002, 0.9882, 0.5002, 0.01926, 0.6224, 0.01926, 0.6224, 0.9882, 0.5613, 0.9882, 0.5613, 0.01926, 0.6835, 0.01926, 0.6835, 0.9882, 0.6224, 0.9882, 0.6224, 0.01926, 0.7446, 0.01926, 0.7446, 0.9882, 0.6835, 0.9882, 0.6835, 0.01926, 0.8057, 0.01926, 0.8057, 0.9882, 0.7446, 0.9882, 0.7446, 0.01926, 0.8668, 0.01926, 0.8668, 0.9882, 0.8057, 0.9882, 0.8057, 0.01926, 0.9279, 0.01926, 0.9279, 0.9882, 0.8668, 0.9882, 0.8668, 0.01926, 0.989, 0.01926, 0.989, 0.9882, 0.9279, 0.9882, 0.9279, 0.01926, 0.07256, 0.01926, 0.07256, 0.9882, 0.01146, 0.9882, 0.01146, 0.01926, 0.1337, 0.01926, 0.1337, 0.9882, 0.07256, 0.9882, 0.07256, 0.01926, 0.1947, 0.01926, 0.1947, 0.9882, 0.1337, 0.9882, 0.1337, 0.01926, 0.2558, 0.01926, 0.2558, 0.9882, 0.1947, 0.9882, 0.1947, 0.01926, 0.3169, 0.01926, 0.3169, 0.9882, 0.2558, 0.9882, 0.2558, 0.01926, 0.3169, 0.003216, 0.3169, 0.01926, 0.2558, 0.01926, 0.2558, 0.003216, 0.2558, 0.003216, 0.2558, 0.01926, 0.1947, 0.01926, 0.1947, 0.003216, 0.1947, 0.003216, 0.1947, 0.01926, 0.1337, 0.01926, 0.1337, 0.003216, 0.1337, 0.003216, 0.1337, 0.01926, 0.07256, 0.01926, 0.07256, 0.003216, 0.07256, 0.003216, 0.07256, 0.01926, 0.01146, 0.01926, 0.01146, 0.003216, 0.989, 0.003216, 0.989, 0.01926, 0.9279, 0.01926, 0.9279, 0.003216, 0.9279, 0.003216, 0.9279, 0.01926, 0.8668, 0.01926, 0.8668, 0.003216, 0.8668, 0.003216, 0.8668, 0.01926, 0.8057, 0.01926, 0.8057, 0.003216, 0.8057, 0.003216, 0.8057, 0.01926, 0.7446, 0.01926, 0.7446, 0.003216, 0.7446, 0.003216, 0.7446, 0.01926, 0.6835, 0.01926, 0.6835, 0.003216, 0.6835, 0.003216, 0.6835, 0.01926, 0.6224, 0.01926, 0.6224, 0.003216, 0.6224, 0.003216, 0.6224, 0.01926, 0.5613, 0.01926, 0.5613, 0.003216, 0.5613, 0.003216, 0.5613, 0.01926, 0.5002, 0.01926, 0.5002, 0.003216, 0.5002, 0.003216, 0.5002, 0.01926, 0.4391, 0.01926, 0.4391, 0.003216, 0.4391, 0.003216, 0.4391, 0.01926, 0.378, 0.01926, 0.378, 0.003216, 0.378, 0.003216, 0.378, 0.01926, 0.3169, 0.01926, 0.3169, 0.003216])
me_shield.materials.append(mat_tube)
me_shield.use_remesh_fix_poles = True
me_shield.use_remesh_preserve_attributes = False
me_shield.use_mirror_vertex_groups = False
me_shield.update()
arm_armature = bpy.data.armatures.new('Armature')  # bones are not reproduced

# ---- objects
ob_base_001 = bpy.data.objects.new('Base.001', me_base_001)
ob_cube_1 = bpy.data.objects.new('Cube_1', me_cube_002)
ob_cube_2 = bpy.data.objects.new('Cube_2', me_cube_003)
ob_cube_3 = bpy.data.objects.new('Cube_3', me_cube_004)
ob_cube_4 = bpy.data.objects.new('Cube_4', me_cube_005)
ob_cube_5 = bpy.data.objects.new('Cube_5', me_cube_006)
ob_cube_6 = bpy.data.objects.new('Cube_6', me_cube_007)
ob_cube_7 = bpy.data.objects.new('Cube_7', me_cube_008)
ob_cube_8 = bpy.data.objects.new('Cube_8', me_cube_009)
ob_cube_9 = bpy.data.objects.new('Cube_9', me_cube_010)
ob_cube_9_001 = bpy.data.objects.new('Cube_9.001', me_cube_012)
ob_shield = bpy.data.objects.new('Shield', me_shield)
ob_armature = bpy.data.objects.new('Armature', arm_armature)

# ---- transforms, parenting, visibility, modifiers, constraints
ob_base_001.location = (0.0, 0.0, 0.0)
ob_base_001.lineart.crease_threshold = 0.0
_m = ob_base_001.modifiers.new('Triangulate', 'TRIANGULATE')
ob_cube_1.location = (0.0, 0.0, 0.0)
ob_cube_1.lineart.crease_threshold = 0.0
ob_cube_2.location = (0.0, 0.0, 0.0)
ob_cube_2.lineart.crease_threshold = 0.0
ob_cube_3.location = (0.0, 0.0, 0.0)
ob_cube_3.lineart.crease_threshold = 0.0
ob_cube_4.location = (0.0, 0.0, 0.0)
ob_cube_4.lineart.crease_threshold = 0.0
ob_cube_5.location = (0.0, 0.0, 0.0)
ob_cube_5.lineart.crease_threshold = 0.0
ob_cube_6.location = (0.0, 0.0, 0.0)
ob_cube_6.lineart.crease_threshold = 0.0
ob_cube_7.location = (0.0, 0.0, 0.0)
ob_cube_7.lineart.crease_threshold = 0.0
ob_cube_8.location = (0.0, 0.0, 0.0)
ob_cube_8.lineart.crease_threshold = 0.0
ob_cube_9.location = (0.0, 0.0, 0.0)
ob_cube_9.lineart.crease_threshold = 0.0
ob_cube_9_001.location = (0.0, 0.0, 0.0)
ob_cube_9_001.lineart.crease_threshold = 0.0
ob_shield.parent = ob_armature
ob_shield.location = (0.0, 0.0, 0.0)
ob_shield.lineart.crease_threshold = 0.0
_vg = ob_shield.vertex_groups.new(name='Bone')
for _i, _w in zip([0, 1, 2, 3, 4, 5, 6, 7, 8, 9, 10, 11, 12, 13, 14, 15, 16, 17, 18, 19, 20, 21, 22, 23, 24, 25, 26, 27, 28, 29, 30, 31, 32, 33, 34, 35, 36, 37, 38, 39, 40, 41, 42, 43, 44, 45, 46, 47, 48, 49, 50, 51, 52, 53, 54, 55, 56, 57, 58, 59, 60, 61, 62, 63], [1.0, 1.0, 1.0, 1.0, 1.0, 1.0, 1.0, 1.0, 1.0, 1.0, 1.0, 1.0, 1.0, 1.0, 1.0, 1.0, 1.0, 1.0, 1.0, 1.0, 1.0, 1.0, 1.0, 1.0, 1.0, 1.0, 1.0, 1.0, 1.0, 1.0, 1.0, 1.0, 1.0, 1.0, 1.0, 1.0, 1.0, 1.0, 1.0, 1.0, 1.0, 1.0, 1.0, 1.0, 1.0, 1.0, 1.0, 1.0, 1.0, 1.0, 1.0, 1.0, 1.0, 1.0, 1.0, 1.0, 1.0, 1.0, 1.0, 1.0, 1.0, 1.0, 1.0, 1.0]): _vg.add([_i], _w, 'REPLACE')
_m = ob_shield.modifiers.new('Triangulate', 'TRIANGULATE')
_m = ob_shield.modifiers.new('Armature', 'ARMATURE')
_m.object = ob_armature
ob_armature.location = (0.0, 0.0, 0.0)
ob_armature.show_in_front = True
ob_armature.lineart.crease_threshold = 0.0

# ---- collection membership
col_collection.objects.link(ob_base_001)
col_help_design.objects.link(ob_cube_1)
col_help_design.objects.link(ob_cube_2)
col_help_design.objects.link(ob_cube_3)
col_help_design.objects.link(ob_cube_4)
col_help_design.objects.link(ob_cube_5)
col_help_design.objects.link(ob_cube_6)
col_help_design.objects.link(ob_cube_7)
col_help_design.objects.link(ob_cube_8)
col_help_design.objects.link(ob_cube_9)
col_help_design.objects.link(ob_cube_9_001)
col_shield.objects.link(ob_shield)
col_shield.objects.link(ob_armature)
def _layer_coll(name, lc=None):
    lc = lc or bpy.context.view_layer.layer_collection
    for c in lc.children:
        if c.name == name: return c
        r = _layer_coll(name, c)
        if r: return r
_layer_coll('Help_Design').exclude = True

# ---- scene / render settings (as saved in the file)
scene.frame_start = 1; scene.frame_end = 180; scene.frame_set(92)
scene.render.engine = 'BLENDER_EEVEE_NEXT'
scene.cycles.use_denoising = False
scene.cycles.samples = 128
scene.cycles.sampling_pattern = 'TABULATED_SOBOL'
scene.cycles.use_adaptive_sampling = False
scene.cycles.use_light_tree = False
scene.view_settings.view_transform = 'Filmic'
bpy.context.view_layer.update()

# ---- added for rendering (the .blend has no active camera and no usable light): camera, sun
cam_auto = bpy.data.cameras.new('AutoCamera')
cam_auto.lens = 50.0
cam_auto.sensor_width = 36.0
cam_auto.clip_end = 1000.0
ob_auto_camera = bpy.data.objects.new('AutoCamera', cam_auto)
scene.collection.objects.link(ob_auto_camera)
ob_auto_camera.location = (5.88208, -7.0585, 6.07301)
ob_auto_camera.rotation_euler = (1.09748, -7.21219e-08, 0.694738)
scene.camera = ob_auto_camera
light_auto_sun = bpy.data.lights.new('AutoSun', 'SUN')
light_auto_sun.energy = 3.0
light_auto_sun.angle = 0.0523599
ob_auto_sun = bpy.data.objects.new('AutoSun', light_auto_sun)
scene.collection.objects.link(ob_auto_sun)
ob_auto_sun.rotation_euler = (0.872665, 0.174533, 0.523599)
bpy.context.view_layer.update()
